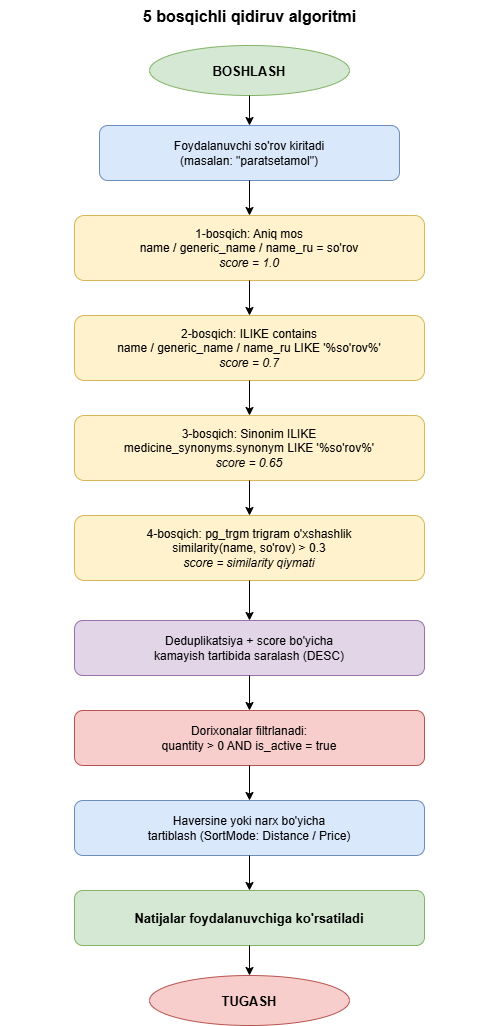

The diagram above was exported from draw.io. Its source (the exported page's mxGraphModel, read from the mxfile embedded in the PNG):
<mxGraphModel dx="1717" dy="993" grid="1" gridSize="10" guides="1" tooltips="1" connect="1" arrows="1" fold="1" page="1" pageScale="1" pageWidth="850" pageHeight="1100" math="0" shadow="0">
  <root>
    <mxCell id="0" />
    <mxCell id="1" parent="0" />
    <mxCell id="t" parent="1" style="text;html=1;align=center;fontSize=16;fontStyle=1;strokeColor=none;fillColor=none;" value="5 bosqichli qidiruv algoritmi" vertex="1">
      <mxGeometry height="35" width="500" x="100" y="15" as="geometry" />
    </mxCell>
    <mxCell id="start" parent="1" style="ellipse;fillColor=#d5e8d4;strokeColor=#82b366;fontSize=13;fontStyle=1;" value="BOSHLASH" vertex="1">
      <mxGeometry height="50" width="200" x="250" y="60" as="geometry" />
    </mxCell>
    <mxCell id="inp" parent="1" style="rounded=1;fillColor=#dae8fc;strokeColor=#6c8ebf;fontSize=12;whiteSpace=wrap;html=1;" value="Foydalanuvchi so'rov kiritadi&lt;br/&gt;(masalan: &quot;paratsetamol&quot;)" vertex="1">
      <mxGeometry height="55" width="300" x="200" y="140" as="geometry" />
    </mxCell>
    <mxCell id="s1" parent="1" style="rounded=1;fillColor=#fff2cc;strokeColor=#d6b656;fontSize=12;whiteSpace=wrap;html=1;" value="1-bosqich: Aniq mos&lt;br/&gt;name / generic_name / name_ru = so'rov&lt;br/&gt;&lt;i&gt;score = 1.0&lt;/i&gt;" vertex="1">
      <mxGeometry height="65" width="350" x="175" y="230" as="geometry" />
    </mxCell>
    <mxCell id="s2" parent="1" style="rounded=1;fillColor=#fff2cc;strokeColor=#d6b656;fontSize=12;whiteSpace=wrap;html=1;" value="2-bosqich: ILIKE contains&lt;br/&gt;name / generic_name / name_ru LIKE '%so'rov%'&lt;br/&gt;&lt;i&gt;score = 0.7&lt;/i&gt;" vertex="1">
      <mxGeometry height="65" width="350" x="175" y="330" as="geometry" />
    </mxCell>
    <mxCell id="s3" parent="1" style="rounded=1;fillColor=#fff2cc;strokeColor=#d6b656;fontSize=12;whiteSpace=wrap;html=1;" value="3-bosqich: Sinonim ILIKE&lt;br/&gt;medicine_synonyms.synonym LIKE '%so'rov%'&lt;br/&gt;&lt;i&gt;score = 0.65&lt;/i&gt;" vertex="1">
      <mxGeometry height="65" width="350" x="175" y="430" as="geometry" />
    </mxCell>
    <mxCell id="s4" parent="1" style="rounded=1;fillColor=#fff2cc;strokeColor=#d6b656;fontSize=12;whiteSpace=wrap;html=1;" value="4-bosqich: pg_trgm trigram o'xshashlik&lt;br/&gt;similarity(name, so'rov) &gt; 0.3&lt;br/&gt;&lt;i&gt;score = similarity qiymati&lt;/i&gt;" vertex="1">
      <mxGeometry height="65" width="350" x="175" y="530" as="geometry" />
    </mxCell>
    <mxCell id="dedup" parent="1" style="rounded=1;fillColor=#e1d5e7;strokeColor=#9673a6;fontSize=12;whiteSpace=wrap;html=1;" value="Deduplikatsiya + score bo'yicha&lt;br/&gt;kamayish tartibida saralash (DESC)" vertex="1">
      <mxGeometry height="55" width="350" x="175" y="635" as="geometry" />
    </mxCell>
    <mxCell id="filt" parent="1" style="rounded=1;fillColor=#f8cecc;strokeColor=#b85450;fontSize=12;whiteSpace=wrap;html=1;" value="Dorixonalar filtrlanadi:&lt;br/&gt;quantity &gt; 0 AND is_active = true" vertex="1">
      <mxGeometry height="55" width="350" x="175" y="725" as="geometry" />
    </mxCell>
    <mxCell id="rank" parent="1" style="rounded=1;fillColor=#dae8fc;strokeColor=#6c8ebf;fontSize=12;whiteSpace=wrap;html=1;" value="Haversine yoki narx bo'yicha&lt;br/&gt;tartiblash (SortMode: Distance / Price)" vertex="1">
      <mxGeometry height="55" width="350" x="175" y="815" as="geometry" />
    </mxCell>
    <mxCell id="out" parent="1" style="rounded=1;fillColor=#d5e8d4;strokeColor=#82b366;fontSize=13;fontStyle=1;whiteSpace=wrap;html=1;" value="Natijalar foydalanuvchiga ko'rsatiladi" vertex="1">
      <mxGeometry height="55" width="350" x="175" y="905" as="geometry" />
    </mxCell>
    <mxCell id="end" parent="1" style="ellipse;fillColor=#f8cecc;strokeColor=#b85450;fontSize=13;fontStyle=1;" value="TUGASH" vertex="1">
      <mxGeometry height="50" width="200" x="250" y="990" as="geometry" />
    </mxCell>
    <mxCell id="e1" edge="1" parent="1" source="start" style="edgeStyle=orthogonalEdgeStyle;" target="inp" value="">
      <mxGeometry relative="1" as="geometry" />
    </mxCell>
    <mxCell id="e2" edge="1" parent="1" source="inp" style="edgeStyle=orthogonalEdgeStyle;" target="s1" value="">
      <mxGeometry relative="1" as="geometry" />
    </mxCell>
    <mxCell id="e3" edge="1" parent="1" source="s1" style="edgeStyle=orthogonalEdgeStyle;" target="s2" value="">
      <mxGeometry relative="1" as="geometry" />
    </mxCell>
    <mxCell id="e4" edge="1" parent="1" source="s2" style="edgeStyle=orthogonalEdgeStyle;" target="s3" value="">
      <mxGeometry relative="1" as="geometry" />
    </mxCell>
    <mxCell id="e5" edge="1" parent="1" source="s3" style="edgeStyle=orthogonalEdgeStyle;" target="s4" value="">
      <mxGeometry relative="1" as="geometry" />
    </mxCell>
    <mxCell id="e6" edge="1" parent="1" source="s4" style="edgeStyle=orthogonalEdgeStyle;" target="dedup" value="">
      <mxGeometry relative="1" as="geometry" />
    </mxCell>
    <mxCell id="e7" edge="1" parent="1" source="dedup" style="edgeStyle=orthogonalEdgeStyle;" target="filt" value="">
      <mxGeometry relative="1" as="geometry" />
    </mxCell>
    <mxCell id="e8" edge="1" parent="1" source="filt" style="edgeStyle=orthogonalEdgeStyle;" target="rank" value="">
      <mxGeometry relative="1" as="geometry" />
    </mxCell>
    <mxCell id="e9" edge="1" parent="1" source="rank" style="edgeStyle=orthogonalEdgeStyle;" target="out" value="">
      <mxGeometry relative="1" as="geometry" />
    </mxCell>
    <mxCell id="e10" edge="1" parent="1" source="out" style="edgeStyle=orthogonalEdgeStyle;" target="end" value="">
      <mxGeometry relative="1" as="geometry" />
    </mxCell>
  </root>
</mxGraphModel>